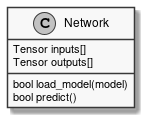

The diagram above was rendered by PlantUML. Its source (embedded in the PNG):
@startuml
skinparam monochrome true
skinparam handwritten false
class Network {
    bool load_model(model)
    bool predict()

    Tensor inputs[]
    Tensor outputs[]
}

@enduml